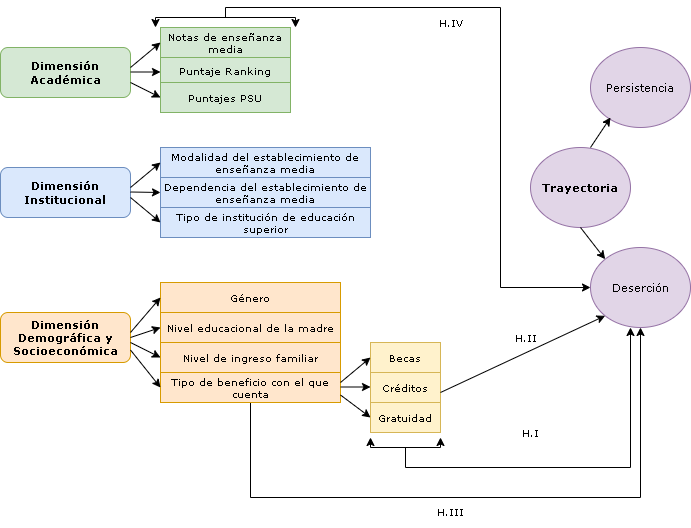

The diagram above was exported from draw.io. Its source (the exported page's mxGraphModel, read from the mxfile embedded in the PNG):
<mxGraphModel dx="804" dy="490" grid="1" gridSize="10" guides="1" tooltips="1" connect="1" arrows="1" fold="1" page="1" pageScale="1.5" pageWidth="1169" pageHeight="826" background="#ffffff" math="0" shadow="0">
  <root>
    <mxCell id="0" style=";html=1;" />
    <mxCell id="1" style=";html=1;" parent="0" />
    <mxCell id="THd58xiAUEgNDFpcYOEU-1" value="Dimensión Académica" style="rounded=1;fillColor=#d5e8d4;strokeColor=#82b366;fontStyle=1;whiteSpace=wrap;fontFamily=Verdana;fontSize=11;" parent="1" vertex="1">
      <mxGeometry x="240" y="130" width="130" height="50" as="geometry" />
    </mxCell>
    <mxCell id="THd58xiAUEgNDFpcYOEU-2" value="Dimensión Institucional" style="rounded=1;fillColor=#dae8fc;strokeColor=#6c8ebf;fontStyle=1;whiteSpace=wrap;fontFamily=Verdana;fontSize=11;" parent="1" vertex="1">
      <mxGeometry x="240" y="250" width="130" height="50" as="geometry" />
    </mxCell>
    <mxCell id="THd58xiAUEgNDFpcYOEU-3" value="Dimensión Demográfica y Socioeconómica" style="rounded=1;fillColor=#ffe6cc;strokeColor=#d79b00;fontStyle=1;whiteSpace=wrap;fontFamily=Verdana;fontSize=11;" parent="1" vertex="1">
      <mxGeometry x="240" y="395" width="130" height="50" as="geometry" />
    </mxCell>
    <mxCell id="_4i2tVreFaNGoDmkYMDC-30" style="edgeStyle=orthogonalEdgeStyle;rounded=0;orthogonalLoop=1;jettySize=auto;html=1;fontFamily=Verdana;fontSize=10;startArrow=none;startFill=0;entryX=0;entryY=0.5;entryDx=0;entryDy=0;" parent="1" target="THd58xiAUEgNDFpcYOEU-28" edge="1">
      <mxGeometry relative="1" as="geometry">
        <mxPoint x="740" y="370" as="targetPoint" />
        <mxPoint x="465" y="100" as="sourcePoint" />
        <Array as="points">
          <mxPoint x="465" y="90" />
          <mxPoint x="740" y="90" />
          <mxPoint x="740" y="370" />
        </Array>
      </mxGeometry>
    </mxCell>
    <mxCell id="THd58xiAUEgNDFpcYOEU-13" value="Notas de enseñanza media" style="rounded=0;whiteSpace=wrap;html=1;fontFamily=Verdana;fontSize=10;fillColor=#d5e8d4;strokeColor=#82b366;" parent="1" vertex="1">
      <mxGeometry x="400" y="110" width="130" height="30" as="geometry" />
    </mxCell>
    <mxCell id="THd58xiAUEgNDFpcYOEU-14" value="Puntaje Ranking" style="rounded=0;whiteSpace=wrap;html=1;fontFamily=Verdana;fontSize=10;fillColor=#d5e8d4;strokeColor=#82b366;" parent="1" vertex="1">
      <mxGeometry x="400" y="140" width="130" height="25" as="geometry" />
    </mxCell>
    <mxCell id="THd58xiAUEgNDFpcYOEU-16" value="Puntajes PSU" style="rounded=0;whiteSpace=wrap;html=1;fontFamily=Verdana;fontSize=10;fillColor=#d5e8d4;strokeColor=#82b366;" parent="1" vertex="1">
      <mxGeometry x="400" y="165" width="130" height="30" as="geometry" />
    </mxCell>
    <mxCell id="THd58xiAUEgNDFpcYOEU-19" value="Modalidad del establecimiento de enseñanza media" style="rounded=0;whiteSpace=wrap;html=1;fontFamily=Verdana;fontSize=10;fillColor=#dae8fc;strokeColor=#6c8ebf;" parent="1" vertex="1">
      <mxGeometry x="400" y="230" width="210" height="30" as="geometry" />
    </mxCell>
    <mxCell id="THd58xiAUEgNDFpcYOEU-20" value="Dependencia del establecimiento de enseñanza media" style="rounded=0;whiteSpace=wrap;html=1;fontFamily=Verdana;fontSize=10;fillColor=#dae8fc;strokeColor=#6c8ebf;" parent="1" vertex="1">
      <mxGeometry x="400" y="260" width="210" height="30" as="geometry" />
    </mxCell>
    <mxCell id="THd58xiAUEgNDFpcYOEU-21" value="Tipo de institución de educación superior" style="rounded=0;whiteSpace=wrap;html=1;fontFamily=Verdana;fontSize=10;fillColor=#dae8fc;strokeColor=#6c8ebf;" parent="1" vertex="1">
      <mxGeometry x="400" y="290" width="210" height="30" as="geometry" />
    </mxCell>
    <mxCell id="THd58xiAUEgNDFpcYOEU-22" value="Género" style="rounded=0;whiteSpace=wrap;html=1;fontFamily=Verdana;fontSize=10;fillColor=#ffe6cc;strokeColor=#d79b00;" parent="1" vertex="1">
      <mxGeometry x="400" y="365" width="180" height="30" as="geometry" />
    </mxCell>
    <mxCell id="THd58xiAUEgNDFpcYOEU-23" value="Nivel educacional de la madre" style="rounded=0;whiteSpace=wrap;html=1;fontFamily=Verdana;fontSize=10;fillColor=#ffe6cc;strokeColor=#d79b00;" parent="1" vertex="1">
      <mxGeometry x="400" y="395" width="180" height="30" as="geometry" />
    </mxCell>
    <mxCell id="THd58xiAUEgNDFpcYOEU-24" value="Nivel de ingreso familiar" style="rounded=0;whiteSpace=wrap;html=1;fontFamily=Verdana;fontSize=10;fillColor=#ffe6cc;strokeColor=#d79b00;" parent="1" vertex="1">
      <mxGeometry x="400" y="425" width="180" height="30" as="geometry" />
    </mxCell>
    <mxCell id="_4i2tVreFaNGoDmkYMDC-18" style="edgeStyle=orthogonalEdgeStyle;rounded=0;orthogonalLoop=1;jettySize=auto;html=1;exitX=0.5;exitY=1;exitDx=0;exitDy=0;entryX=0.5;entryY=1;entryDx=0;entryDy=0;" parent="1" source="THd58xiAUEgNDFpcYOEU-25" target="THd58xiAUEgNDFpcYOEU-28" edge="1">
      <mxGeometry relative="1" as="geometry">
        <mxPoint x="890" y="580" as="targetPoint" />
        <Array as="points">
          <mxPoint x="490" y="580" />
          <mxPoint x="880" y="580" />
        </Array>
      </mxGeometry>
    </mxCell>
    <mxCell id="THd58xiAUEgNDFpcYOEU-25" value="Tipo de beneficio con el que cuenta" style="rounded=0;whiteSpace=wrap;html=1;fontFamily=Verdana;fontSize=10;fillColor=#ffe6cc;strokeColor=#d79b00;" parent="1" vertex="1">
      <mxGeometry x="400" y="455" width="180" height="30" as="geometry" />
    </mxCell>
    <mxCell id="THd58xiAUEgNDFpcYOEU-26" value="&lt;font style=&quot;font-size: 11px;&quot;&gt;Trayectoria&lt;/font&gt;" style="ellipse;whiteSpace=wrap;html=1;fontFamily=Verdana;fontSize=10;fillColor=#e1d5e7;strokeColor=#9673a6;fontStyle=1" parent="1" vertex="1">
      <mxGeometry x="770" y="230" width="100" height="80" as="geometry" />
    </mxCell>
    <mxCell id="THd58xiAUEgNDFpcYOEU-27" value="&lt;font style=&quot;font-weight: normal; font-size: 11px;&quot;&gt;Persistencia&lt;/font&gt;" style="ellipse;whiteSpace=wrap;html=1;fontFamily=Verdana;fontSize=10;fillColor=#e1d5e7;strokeColor=#9673a6;fontStyle=1" parent="1" vertex="1">
      <mxGeometry x="830" y="130" width="100" height="80" as="geometry" />
    </mxCell>
    <mxCell id="THd58xiAUEgNDFpcYOEU-28" value="&lt;font style=&quot;font-weight: normal; font-size: 11px;&quot;&gt;Deserción&lt;/font&gt;" style="ellipse;whiteSpace=wrap;html=1;fontFamily=Verdana;fontSize=10;fillColor=#e1d5e7;strokeColor=#9673a6;fontStyle=1" parent="1" vertex="1">
      <mxGeometry x="830" y="330" width="100" height="80" as="geometry" />
    </mxCell>
    <mxCell id="THd58xiAUEgNDFpcYOEU-34" value="" style="endArrow=classic;html=1;rounded=0;fontFamily=Verdana;fontSize=11;" parent="1" edge="1">
      <mxGeometry width="50" height="50" relative="1" as="geometry">
        <mxPoint x="830" y="230" as="sourcePoint" />
        <mxPoint x="850" y="200" as="targetPoint" />
      </mxGeometry>
    </mxCell>
    <mxCell id="THd58xiAUEgNDFpcYOEU-35" value="" style="endArrow=classic;html=1;rounded=0;fontFamily=Verdana;fontSize=11;entryX=0;entryY=0;entryDx=0;entryDy=0;" parent="1" target="THd58xiAUEgNDFpcYOEU-28" edge="1">
      <mxGeometry width="50" height="50" relative="1" as="geometry">
        <mxPoint x="820" y="310" as="sourcePoint" />
        <mxPoint x="860" y="340" as="targetPoint" />
      </mxGeometry>
    </mxCell>
    <mxCell id="THd58xiAUEgNDFpcYOEU-37" value="Becas" style="rounded=0;whiteSpace=wrap;html=1;fontFamily=Verdana;fontSize=10;fillColor=#fff2cc;strokeColor=#d6b656;" parent="1" vertex="1">
      <mxGeometry x="610" y="425" width="70" height="30" as="geometry" />
    </mxCell>
    <mxCell id="THd58xiAUEgNDFpcYOEU-38" value="Créditos" style="rounded=0;whiteSpace=wrap;html=1;fontFamily=Verdana;fontSize=10;fillColor=#fff2cc;strokeColor=#d6b656;" parent="1" vertex="1">
      <mxGeometry x="610" y="455" width="70" height="30" as="geometry" />
    </mxCell>
    <mxCell id="THd58xiAUEgNDFpcYOEU-39" value="Gratuidad" style="rounded=0;whiteSpace=wrap;html=1;fontFamily=Verdana;fontSize=10;fillColor=#fff2cc;strokeColor=#d6b656;" parent="1" vertex="1">
      <mxGeometry x="610" y="485" width="70" height="30" as="geometry" />
    </mxCell>
    <mxCell id="_4i2tVreFaNGoDmkYMDC-1" value="" style="endArrow=classic;html=1;rounded=0;entryX=0;entryY=0.5;entryDx=0;entryDy=0;" parent="1" target="THd58xiAUEgNDFpcYOEU-13" edge="1">
      <mxGeometry width="50" height="50" relative="1" as="geometry">
        <mxPoint x="370" y="150" as="sourcePoint" />
        <mxPoint x="420" y="100" as="targetPoint" />
      </mxGeometry>
    </mxCell>
    <mxCell id="_4i2tVreFaNGoDmkYMDC-4" value="" style="endArrow=classic;html=1;rounded=0;entryX=0;entryY=0.5;entryDx=0;entryDy=0;" parent="1" target="THd58xiAUEgNDFpcYOEU-19" edge="1">
      <mxGeometry width="50" height="50" relative="1" as="geometry">
        <mxPoint x="370" y="270" as="sourcePoint" />
        <mxPoint x="410" y="250" as="targetPoint" />
      </mxGeometry>
    </mxCell>
    <mxCell id="_4i2tVreFaNGoDmkYMDC-5" value="" style="endArrow=classic;html=1;rounded=0;entryX=0;entryY=0.5;entryDx=0;entryDy=0;" parent="1" target="THd58xiAUEgNDFpcYOEU-20" edge="1">
      <mxGeometry width="50" height="50" relative="1" as="geometry">
        <mxPoint x="370" y="274.5" as="sourcePoint" />
        <mxPoint x="410" y="274.5" as="targetPoint" />
      </mxGeometry>
    </mxCell>
    <mxCell id="_4i2tVreFaNGoDmkYMDC-6" value="" style="endArrow=classic;html=1;rounded=0;entryX=0;entryY=0.5;entryDx=0;entryDy=0;" parent="1" target="THd58xiAUEgNDFpcYOEU-21" edge="1">
      <mxGeometry width="50" height="50" relative="1" as="geometry">
        <mxPoint x="370" y="280" as="sourcePoint" />
        <mxPoint x="420" y="300" as="targetPoint" />
      </mxGeometry>
    </mxCell>
    <mxCell id="_4i2tVreFaNGoDmkYMDC-8" value="" style="endArrow=classic;html=1;rounded=0;" parent="1" edge="1">
      <mxGeometry width="50" height="50" relative="1" as="geometry">
        <mxPoint x="370" y="154.5" as="sourcePoint" />
        <mxPoint x="400" y="154.5" as="targetPoint" />
      </mxGeometry>
    </mxCell>
    <mxCell id="_4i2tVreFaNGoDmkYMDC-9" value="" style="endArrow=classic;html=1;rounded=0;entryX=0;entryY=0.5;entryDx=0;entryDy=0;" parent="1" target="THd58xiAUEgNDFpcYOEU-16" edge="1">
      <mxGeometry width="50" height="50" relative="1" as="geometry">
        <mxPoint x="370" y="165" as="sourcePoint" />
        <mxPoint x="400" y="195" as="targetPoint" />
      </mxGeometry>
    </mxCell>
    <mxCell id="_4i2tVreFaNGoDmkYMDC-10" value="" style="endArrow=classic;html=1;rounded=0;entryX=0;entryY=0.5;entryDx=0;entryDy=0;" parent="1" target="THd58xiAUEgNDFpcYOEU-22" edge="1">
      <mxGeometry width="50" height="50" relative="1" as="geometry">
        <mxPoint x="370" y="415" as="sourcePoint" />
        <mxPoint x="400" y="395" as="targetPoint" />
      </mxGeometry>
    </mxCell>
    <mxCell id="_4i2tVreFaNGoDmkYMDC-11" value="" style="endArrow=classic;html=1;rounded=0;" parent="1" edge="1">
      <mxGeometry width="50" height="50" relative="1" as="geometry">
        <mxPoint x="370" y="420" as="sourcePoint" />
        <mxPoint x="400" y="410" as="targetPoint" />
      </mxGeometry>
    </mxCell>
    <mxCell id="_4i2tVreFaNGoDmkYMDC-12" value="" style="endArrow=classic;html=1;rounded=0;" parent="1" edge="1">
      <mxGeometry width="50" height="50" relative="1" as="geometry">
        <mxPoint x="370" y="425" as="sourcePoint" />
        <mxPoint x="400" y="440" as="targetPoint" />
      </mxGeometry>
    </mxCell>
    <mxCell id="_4i2tVreFaNGoDmkYMDC-13" value="" style="endArrow=classic;html=1;rounded=0;entryX=0;entryY=0.5;entryDx=0;entryDy=0;exitX=1;exitY=0.75;exitDx=0;exitDy=0;" parent="1" source="THd58xiAUEgNDFpcYOEU-3" target="THd58xiAUEgNDFpcYOEU-25" edge="1">
      <mxGeometry width="50" height="50" relative="1" as="geometry">
        <mxPoint x="370" y="435" as="sourcePoint" />
        <mxPoint x="390" y="455" as="targetPoint" />
      </mxGeometry>
    </mxCell>
    <mxCell id="_4i2tVreFaNGoDmkYMDC-14" value="" style="endArrow=classic;html=1;rounded=0;entryX=0;entryY=0.5;entryDx=0;entryDy=0;" parent="1" target="THd58xiAUEgNDFpcYOEU-37" edge="1">
      <mxGeometry width="50" height="50" relative="1" as="geometry">
        <mxPoint x="580" y="465" as="sourcePoint" />
        <mxPoint x="610" y="455" as="targetPoint" />
      </mxGeometry>
    </mxCell>
    <mxCell id="_4i2tVreFaNGoDmkYMDC-15" value="" style="endArrow=classic;html=1;rounded=0;" parent="1" edge="1">
      <mxGeometry width="50" height="50" relative="1" as="geometry">
        <mxPoint x="580" y="469.5" as="sourcePoint" />
        <mxPoint x="610" y="469.5" as="targetPoint" />
      </mxGeometry>
    </mxCell>
    <mxCell id="_4i2tVreFaNGoDmkYMDC-17" value="" style="endArrow=classic;html=1;rounded=0;entryX=0;entryY=0.5;entryDx=0;entryDy=0;exitX=1;exitY=0.75;exitDx=0;exitDy=0;" parent="1" source="THd58xiAUEgNDFpcYOEU-25" target="THd58xiAUEgNDFpcYOEU-39" edge="1">
      <mxGeometry width="50" height="50" relative="1" as="geometry">
        <mxPoint x="580" y="470" as="sourcePoint" />
        <mxPoint x="600" y="510" as="targetPoint" />
      </mxGeometry>
    </mxCell>
    <mxCell id="_4i2tVreFaNGoDmkYMDC-19" value="&lt;font style=&quot;font-size: 10px;&quot; face=&quot;Verdana&quot;&gt;H.III&lt;/font&gt;" style="text;html=1;align=center;verticalAlign=middle;resizable=0;points=[];autosize=1;strokeColor=none;fillColor=none;fontSize=10;" parent="1" vertex="1">
      <mxGeometry x="665" y="580" width="50" height="30" as="geometry" />
    </mxCell>
    <mxCell id="_4i2tVreFaNGoDmkYMDC-21" value="" style="endArrow=classic;html=1;rounded=0;fontFamily=Verdana;fontSize=10;entryX=0;entryY=1;entryDx=0;entryDy=0;" parent="1" target="THd58xiAUEgNDFpcYOEU-28" edge="1">
      <mxGeometry width="50" height="50" relative="1" as="geometry">
        <mxPoint x="680" y="475" as="sourcePoint" />
        <mxPoint x="730" y="425" as="targetPoint" />
      </mxGeometry>
    </mxCell>
    <mxCell id="_4i2tVreFaNGoDmkYMDC-23" value="H.II" style="text;html=1;align=center;verticalAlign=middle;resizable=0;points=[];autosize=1;strokeColor=none;fillColor=none;fontSize=10;fontFamily=Verdana;" parent="1" vertex="1">
      <mxGeometry x="740" y="405" width="50" height="30" as="geometry" />
    </mxCell>
    <mxCell id="_4i2tVreFaNGoDmkYMDC-25" value="H.I" style="text;html=1;align=center;verticalAlign=middle;resizable=0;points=[];autosize=1;strokeColor=none;fillColor=none;fontSize=10;fontFamily=Verdana;" parent="1" vertex="1">
      <mxGeometry x="750" y="500" width="40" height="30" as="geometry" />
    </mxCell>
    <mxCell id="_4i2tVreFaNGoDmkYMDC-28" style="edgeStyle=orthogonalEdgeStyle;rounded=0;orthogonalLoop=1;jettySize=auto;html=1;fontFamily=Verdana;fontSize=10;entryX=0.4;entryY=1;entryDx=0;entryDy=0;entryPerimeter=0;startArrow=none;startFill=0;" parent="1" target="THd58xiAUEgNDFpcYOEU-28" edge="1">
      <mxGeometry relative="1" as="geometry">
        <mxPoint x="870" y="420" as="targetPoint" />
        <mxPoint x="645" y="530" as="sourcePoint" />
        <Array as="points">
          <mxPoint x="645" y="550" />
          <mxPoint x="870" y="550" />
        </Array>
      </mxGeometry>
    </mxCell>
    <mxCell id="_4i2tVreFaNGoDmkYMDC-31" value="H.IV" style="text;html=1;align=center;verticalAlign=middle;resizable=0;points=[];autosize=1;strokeColor=none;fillColor=none;fontSize=10;fontFamily=Verdana;" parent="1" vertex="1">
      <mxGeometry x="665" y="90" width="50" height="30" as="geometry" />
    </mxCell>
    <mxCell id="_4i2tVreFaNGoDmkYMDC-32" value="" style="endArrow=classic;startArrow=classic;html=1;rounded=0;fontFamily=Verdana;fontSize=10;edgeStyle=orthogonalEdgeStyle;" parent="1" edge="1">
      <mxGeometry width="50" height="50" relative="1" as="geometry">
        <mxPoint x="610" y="520" as="sourcePoint" />
        <mxPoint x="680" y="520" as="targetPoint" />
        <Array as="points">
          <mxPoint x="610" y="530" />
          <mxPoint x="680" y="530" />
        </Array>
      </mxGeometry>
    </mxCell>
    <mxCell id="_4i2tVreFaNGoDmkYMDC-33" value="" style="endArrow=classic;startArrow=classic;html=1;rounded=0;fontFamily=Verdana;fontSize=10;edgeStyle=orthogonalEdgeStyle;" parent="1" edge="1">
      <mxGeometry width="50" height="50" relative="1" as="geometry">
        <mxPoint x="395" y="110" as="sourcePoint" />
        <mxPoint x="535" y="110" as="targetPoint" />
        <Array as="points">
          <mxPoint x="395" y="100" />
          <mxPoint x="535" y="100" />
        </Array>
      </mxGeometry>
    </mxCell>
  </root>
</mxGraphModel>